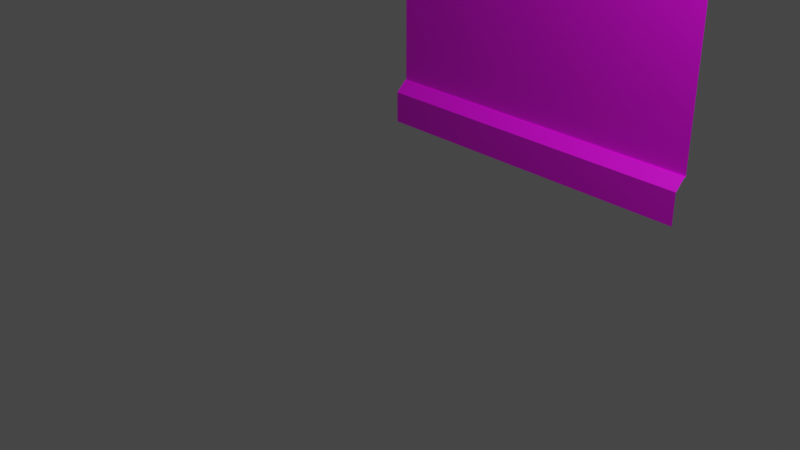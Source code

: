 # Source: Wall.blend  (saved by Blender 2.91.10; exported with 4.5.12 LTS)
import bpy
from mathutils import Matrix  # noqa: F401  (used for matrix-valued properties, if any)

bpy.ops.wm.read_factory_settings(use_empty=True)
scene = bpy.context.scene
scene.name = 'Scene'

# ---- collections
col_collection = bpy.data.collections.new('Collection'); scene.collection.children.link(col_collection)

# ---- images (referenced by path relative to the original .blend; pixels are not part of the script)
import os
ASSET_DIR = os.environ.get("B2B_ASSET_DIR", "")  # directory of the original .blend (textures are referenced by path, not embedded)
HERE = os.path.dirname(os.path.abspath(__file__))  # packed textures are extracted next to this script under _unpacked/

def load_image(name, relpath, width, height, colorspace="sRGB"):
    """Load a texture the original file referenced (path relative to the .blend, or extracted next to this script)."""
    p = next((c for c in (os.path.join(HERE, relpath), os.path.join(ASSET_DIR, relpath)) if relpath and os.path.exists(c)), "")
    if p:
        img = bpy.data.images.load(p, check_existing=True)
        img.name = name
    else:  # same state as the original file: an image datablock whose file is absent (Cycles renders it pink)
        img = bpy.data.images.new(name, width, height)
        img.source = "FILE"
        img.filepath = "//" + (relpath or name)
    img.colorspace_settings.name = colorspace
    return img
img_brick_albedo = load_image('Brick_Albedo', 'TexturesCom_Bricks_Rough_2x2_512_albedo.tif', 1024, 1024, 'sRGB')
img_concrete_albedo = load_image('Concrete_Albedo', 'TexturesCom_Concrete_WornWall_512_albedo.tif', 1024, 1024, 'sRGB')

# ---- materials (node trees are filled in below, after node groups)
mat_wall = bpy.data.materials.new('Wall')
mat_wall.use_backface_culling = True
mat_wall.use_transparent_shadow = False
mat_concrete = bpy.data.materials.new('Concrete')
mat_concrete.use_backface_culling = True
mat_concrete.use_transparent_shadow = False

# ---- material node trees
mat_wall.use_nodes = True; mat_wall.node_tree.nodes.clear()
_N = mat_wall.node_tree.nodes; _L = mat_wall.node_tree.links
n0 = _N.new('ShaderNodeBsdfPrincipled'); n0.name = 'Principled BSDF'; n0.location = (10, 300)
n0.distribution = 'GGX'
n0.subsurface_method = 'BURLEY'
n0.inputs[3].default_value = 1.45
n0.inputs[27].default_value = (0.0, 0.0, 0.0, 1.0)
n0.inputs[28].default_value = 1.0
n1 = _N.new('ShaderNodeOutputMaterial'); n1.name = 'Material Output'; n1.location = (300, 300)
n2 = _N.new('ShaderNodeTexImage'); n2.name = 'Image Texture'; n2.location = (-280, 265)
n2.image = img_brick_albedo
_L.new(n0.outputs[0], n1.inputs[0])
_L.new(n2.outputs[0], n0.inputs[0])
n1.is_active_output = True
mat_concrete.use_nodes = True; mat_concrete.node_tree.nodes.clear()
_N = mat_concrete.node_tree.nodes; _L = mat_concrete.node_tree.links
n0 = _N.new('ShaderNodeBsdfPrincipled'); n0.name = 'Principled BSDF'; n0.location = (10, 300)
n0.distribution = 'GGX'
n0.subsurface_method = 'BURLEY'
n0.inputs[3].default_value = 1.45
n0.inputs[27].default_value = (0.0, 0.0, 0.0, 1.0)
n0.inputs[28].default_value = 1.0
n1 = _N.new('ShaderNodeOutputMaterial'); n1.name = 'Material Output'; n1.location = (300, 300)
n2 = _N.new('ShaderNodeTexImage'); n2.name = 'Image Texture'; n2.location = (-280, 265)
n2.image = img_concrete_albedo
_L.new(n0.outputs[0], n1.inputs[0])
_L.new(n2.outputs[0], n0.inputs[0])
n1.is_active_output = True

# ---- world
world_world = bpy.data.worlds.new('World'); scene.world = world_world
world_world.use_nodes = True; world_world.node_tree.nodes.clear()
_N = world_world.node_tree.nodes; _L = world_world.node_tree.links
n0 = _N.new('ShaderNodeOutputWorld'); n0.name = 'World Output'; n0.location = (300, 300)
n1 = _N.new('ShaderNodeBackground'); n1.name = 'Background'; n1.location = (10, 300)
n1.inputs[0].default_value = (0.05088, 0.05088, 0.05088, 1.0)
_L.new(n1.outputs[0], n0.inputs[0])
n0.is_active_output = True
world_world.color = (0.05088, 0.05088, 0.05088)
world_world.use_sun_shadow = False
world_world.sun_shadow_jitter_overblur = 0.0

# ---- cameras
cam_camera = bpy.data.cameras.new('Camera')
cam_camera.clip_end = 100.0
cam_camera.ortho_scale = 7.314

# ---- lights
light_light = bpy.data.lights.new('Light', 'POINT')
light_light.transmission_factor = 0.0
light_light.energy = 1000.0
light_light.shadow_soft_size = 0.1
light_light.shadow_maximum_resolution = 0.006
light_light.use_absolute_resolution = True

# ---- meshes
me_texturescom_pavement_cobblestoneold_1k_albedo_020 = bpy.data.meshes.new('TexturesCom_Pavement_CobblestoneOld_1K_albedo.020')
me_texturescom_pavement_cobblestoneold_1k_albedo_020.from_pydata([(-2.0, 2.0, 4.0), (2.0, 2.0, 4.0), (-2.0, 2.0, 0.5), (2.0, 2.0, 0.5), (-2.0, 1.853, 2.066e-07), (2.0, 1.853, -1.51e-07), (-2.0, 1.853, 0.3769), (-2.0, 1.976, 0.5), (2.0, 1.976, 0.5), (2.0, 1.853, 0.3769), (-2.0, 1.8, 4.2), (2.0, 1.8, 4.2), (-2.0, 1.8, 4.3), (2.0, 1.8, 4.3), (-2.0, 1.962, 4.369), (2.0, 1.962, 4.369), (-2.0, 1.962, 5.5), (2.0, 1.962, 5.5)], [], [(2, 3, 1, 0), (3, 2, 7, 8), (4, 5, 9, 6), (8, 7, 6, 9), (0, 1, 11, 10), (10, 11, 13, 12), (12, 13, 15, 14), (14, 15, 17, 16)])
me_texturescom_pavement_cobblestoneold_1k_albedo_020.polygons.foreach_set('material_index', [0, 1, 1, 1, 1, 1, 1, 1])
_uv = me_texturescom_pavement_cobblestoneold_1k_albedo_020.uv_layers.new(name='UVMap')
_uv.uv.foreach_set('vector', [0.0006685, 0.1128, 0.9712, 0.1128, 0.9712, 1.0, 0.0006688, 1.0, 0.9712, 0.1128, 0.0006685, 0.1128, 0.0005377, 0.1075, 0.971, 0.1075, 0.0005376, 0.0002745, 0.971, 0.0002743, 0.971, 0.07942, 0.0005376, 0.07942, 0.971, 0.1075, 0.0005377, 0.1075, 0.0005376, 0.07942, 0.971, 0.07942, 0.0006298, 0.001063, 0.9726, 0.001063, 0.9726, 0.07915, 0.0006297, 0.07915, 0.0006297, 0.07915, 0.9726, 0.07915, 0.9726, 0.1437, 0.0006297, 0.1437, 0.0006297, 0.1234, 0.9726, 0.1234, 0.9726, 0.1956, 0.0006297, 0.1956, 0.0006297, 0.2306, 0.9726, 0.2306, 0.9726, 0.5021, 0.0006299, 0.5021])
me_texturescom_pavement_cobblestoneold_1k_albedo_020.materials.append(mat_wall)
me_texturescom_pavement_cobblestoneold_1k_albedo_020.materials.append(mat_concrete)
me_texturescom_pavement_cobblestoneold_1k_albedo_020.use_remesh_fix_poles = True
me_texturescom_pavement_cobblestoneold_1k_albedo_020.use_remesh_preserve_attributes = False
me_texturescom_pavement_cobblestoneold_1k_albedo_020.use_mirror_vertex_groups = False
me_texturescom_pavement_cobblestoneold_1k_albedo_020.update()

# ---- objects
ob_light = bpy.data.objects.new('Light', light_light)
ob_camera = bpy.data.objects.new('Camera', cam_camera)
ob_wall = bpy.data.objects.new('Wall', me_texturescom_pavement_cobblestoneold_1k_albedo_020)

# ---- transforms, parenting, visibility, modifiers, constraints
ob_light.location = (4.076, 1.005, 5.904)
ob_light.rotation_euler = (0.6503, 0.05522, 1.866)
ob_light.lock_rotations_4d = False
ob_light.empty_display_type = 'ARROWS'
ob_light.color = (0.0, 0.0, 0.0, 0.0)
ob_light.lineart.crease_threshold = 0.0
ob_camera.location = (7.359, -6.926, 4.958)
ob_camera.rotation_euler = (1.109, 0.0, 0.8149)
ob_camera.lock_rotations_4d = False
ob_camera.empty_display_type = 'ARROWS'
ob_camera.color = (0.0, 0.0, 0.0, 0.0)
ob_camera.display_type = 'WIRE'
ob_camera.lineart.crease_threshold = 0.0
ob_wall.location = (0.0, 0.0, 0.0)
ob_wall.lineart.crease_threshold = 0.0

# ---- collection membership
col_collection.objects.link(ob_light)
col_collection.objects.link(ob_camera)
col_collection.objects.link(ob_wall)

# ---- scene / render settings (as saved in the file)
scene.camera = ob_camera
scene.frame_start = 1; scene.frame_end = 250; scene.frame_set(1)
scene.render.engine = 'BLENDER_EEVEE_NEXT'
scene.cycles.use_denoising = False
scene.cycles.samples = 128
scene.cycles.sampling_pattern = 'TABULATED_SOBOL'
scene.cycles.use_adaptive_sampling = False
scene.cycles.use_light_tree = False
scene.view_settings.view_transform = 'Filmic'
bpy.context.view_layer.update()
